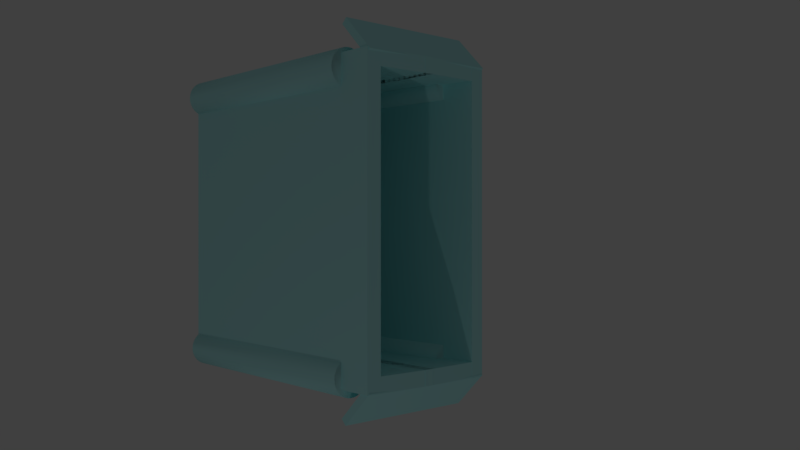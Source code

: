 # Source: bin.blend  (saved by Blender 2.79.0; exported with 4.5.12 LTS)
import bpy
from mathutils import Matrix  # noqa: F401  (used for matrix-valued properties, if any)

bpy.ops.wm.read_factory_settings(use_empty=True)
scene = bpy.context.scene
scene.name = 'Scene'

# ---- collections
col_collection_1 = bpy.data.collections.new('Collection 1'); scene.collection.children.link(col_collection_1)

# ---- materials (node trees are filled in below, after node groups)
mat_material = bpy.data.materials.new('Material')
mat_material.alpha_threshold = 0.0
mat_material.use_transparent_shadow = False
mat_material.diffuse_color = (0.5172, 0.9856, 1.0, 1.0)
mat_material.roughness = 0.5
mat_material.line_color = (0.0, 0.0, 0.0, 1.0)

# ---- material node trees

# ---- world
world_world = bpy.data.worlds.new('World'); scene.world = world_world
world_world.color = (0.05088, 0.05088, 0.05088)
world_world.use_sun_shadow = False
world_world.sun_shadow_jitter_overblur = 0.0
world_world.cycles.sampling_method = 'MANUAL'

# ---- cameras
cam_camera = bpy.data.cameras.new('Camera')
cam_camera.clip_end = 100.0
cam_camera.lens = 35.0
cam_camera.sensor_width = 32.0
cam_camera.sensor_height = 18.0
cam_camera.ortho_scale = 7.314
cam_camera.dof.focus_distance = 0.0
cam_camera.dof.aperture_fstop = 128.0

# ---- lights
light_lamp = bpy.data.lights.new('Lamp', 'POINT')
light_lamp.transmission_factor = 0.0
light_lamp.cutoff_distance = 30.0
light_lamp.energy = 100.0
light_lamp.shadow_buffer_clip_start = 1.001
light_lamp.shadow_soft_size = 0.1
light_lamp.shadow_maximum_resolution = 0.006
light_lamp.use_absolute_resolution = True

# ---- meshes
me_cube_001 = bpy.data.meshes.new('Cube.001')
me_cube_001.from_pydata([(-1.0, -1.0, -1.0), (-1.0, -1.0, 1.0), (-1.0, 1.0, -1.0), (-1.0, 1.0, 1.0), (1.0, -1.0, -1.0), (1.0, -1.0, 1.0), (1.0, 1.0, -1.0), (1.0, 1.0, 1.0), (-0.9978, 5.541, -0.9944), (-0.9978, 8.331, 1.001), (-0.9978, 15.52, -1.029), (-0.9978, 18.31, 0.9658), (-0.8978, 5.541, -0.9944), (-0.8978, 8.331, 1.001), (-0.8978, 15.52, -1.029), (-0.8978, 18.31, 0.9658), (-0.9978, -0.3689, -1.002), (-0.9978, -0.3689, 0.9984), (-0.9978, 9.631, -1.002), (-0.9978, 9.631, 0.9984), (-0.8978, -0.3689, -1.002), (-0.8978, -0.3689, 0.9984), (-0.8978, 9.631, -1.002), (-0.8978, 9.631, 0.9984), (0.9006, -0.3689, -1.002), (0.9006, -0.3689, 0.9984), (0.9006, 9.631, -1.002), (0.9006, 9.631, 0.9984), (1.001, -0.3689, -1.002), (1.001, -0.3689, 0.9984), (1.001, 9.631, -1.002), (1.001, 9.631, 0.9984), (0.9006, 5.541, -0.9944), (0.9006, 8.331, 1.001), (0.9006, 15.52, -1.029), (0.9006, 18.31, 0.9658), (1.001, 5.541, -0.9944), (1.001, 8.331, 1.001), (1.001, 15.52, -1.029), (1.001, 18.31, 0.9658), (-0.9974, 13.83, -1.022), (-0.9974, 16.62, 0.9727), (-0.9974, 15.82, -1.029), (-0.9974, 18.61, 0.9658), (1.003, 13.83, -1.022), (1.003, 16.62, 0.9727), (1.003, 15.82, -1.029), (1.003, 18.61, 0.9658), (-0.8993, -0.2546, -0.9927), (-0.8993, -0.1848, -0.8928), (-0.8993, 15.74, -1.021), (-0.8993, 15.81, -0.9207), (0.9007, -0.2546, -0.9927), (0.9007, -0.1848, -0.8928), (0.9007, 15.74, -1.021), (0.9007, 15.81, -0.9207), (-0.924, 2.426, -0.9967), (-0.924, 2.426, 0.7533), (-0.8996, 2.378, -0.9967), (-0.8996, 2.378, 0.7533), (-0.8762, 2.236, -0.9967), (-0.8762, 2.236, 0.7533), (-0.8545, 2.005, -0.9967), (-0.8545, 2.005, 0.7533), (-0.8356, 1.694, -0.9967), (-0.8356, 1.694, 0.7533), (-0.8201, 1.315, -0.9967), (-0.8201, 1.315, 0.7533), (-0.8085, 0.8826, -0.9967), (-0.8085, 0.8826, 0.7533), (-0.8014, 0.4136, -0.9967), (-0.8014, 0.4136, 0.7533), (-0.799, -0.0741, -0.9967), (-0.799, -0.0741, 0.7533), (-0.8014, -0.5618, -0.9967), (-0.8014, -0.5618, 0.7533), (-0.8085, -1.031, -0.9967), (-0.8085, -1.031, 0.7533), (-0.8201, -1.463, -0.9967), (-0.8201, -1.463, 0.7533), (-0.8356, -1.842, -0.9967), (-0.8356, -1.842, 0.7533), (-0.8545, -2.153, -0.9967), (-0.8545, -2.153, 0.7533), (-0.8762, -2.384, -0.9967), (-0.8762, -2.384, 0.7533), (-0.8996, -2.526, -0.9967), (-0.8996, -2.526, 0.7533), (-0.924, -2.574, -0.9967), (-0.924, -2.574, 0.7533), (-0.9484, -2.526, -0.9967), (-0.9484, -2.526, 0.7533), (-0.9718, -2.384, -0.9967), (-0.9718, -2.384, 0.7533), (-0.9934, -2.153, -0.9967), (-0.9934, -2.153, 0.7533), (-1.012, -1.842, -0.9967), (-1.012, -1.842, 0.7533), (-1.028, -1.463, -0.9967), (-1.028, -1.463, 0.7533), (-1.039, -1.031, -0.9967), (-1.039, -1.031, 0.7533), (-1.047, -0.5618, -0.9967), (-1.047, -0.5618, 0.7533), (-1.049, -0.07409, -0.9967), (-1.049, -0.07409, 0.7533), (-1.047, 0.4136, -0.9967), (-1.047, 0.4136, 0.7533), (-1.039, 0.8826, -0.9967), (-1.039, 0.8826, 0.7533), (-1.028, 1.315, -0.9967), (-1.028, 1.315, 0.7533), (-1.012, 1.694, -0.9967), (-1.012, 1.694, 0.7533), (-0.9934, 2.005, -0.9967), (-0.9934, 2.005, 0.7533), (-0.9718, 2.236, -0.9967), (-0.9718, 2.236, 0.7533), (-0.9484, 2.378, -0.9967), (-0.9484, 2.378, 0.7533), (-0.9313, 16.81, -1.031), (-0.9313, 19.25, 0.7152), (-0.9069, 16.77, -1.03), (-0.9069, 19.21, 0.7154), (-0.8835, 16.62, -1.03), (-0.8835, 19.07, 0.7159), (-0.8619, 16.39, -1.029), (-0.8619, 18.83, 0.7167), (-0.8429, 16.08, -1.028), (-0.8429, 18.52, 0.7178), (-0.8274, 15.71, -1.027), (-0.8274, 18.15, 0.7191), (-0.8158, 15.27, -1.025), (-0.8158, 17.72, 0.7206), (-0.8087, 14.81, -1.023), (-0.8087, 17.25, 0.7222), (-0.8063, 14.32, -1.022), (-0.8063, 16.76, 0.7239), (-0.8087, 13.83, -1.02), (-0.8087, 16.27, 0.7256), (-0.8158, 13.37, -1.018), (-0.8158, 15.81, 0.7273), (-0.8274, 12.93, -1.017), (-0.8274, 15.38, 0.7288), (-0.8429, 12.56, -1.016), (-0.8429, 15.0, 0.7301), (-0.8619, 12.25, -1.015), (-0.8619, 14.69, 0.7312), (-0.8835, 12.02, -1.014), (-0.8835, 14.46, 0.732), (-0.9069, 11.87, -1.013), (-0.9069, 14.32, 0.7325), (-0.9313, 11.83, -1.013), (-0.9313, 14.27, 0.7327), (-0.9557, 11.87, -1.013), (-0.9557, 14.32, 0.7325), (-0.9791, 12.02, -1.014), (-0.9791, 14.46, 0.732), (-1.001, 12.25, -1.015), (-1.001, 14.69, 0.7312), (-1.02, 12.56, -1.016), (-1.02, 15.0, 0.7301), (-1.035, 12.93, -1.017), (-1.035, 15.38, 0.7288), (-1.047, 13.37, -1.018), (-1.047, 15.81, 0.7273), (-1.054, 13.83, -1.02), (-1.054, 16.27, 0.7256), (-1.056, 14.32, -1.022), (-1.056, 16.76, 0.7239), (-1.054, 14.81, -1.023), (-1.054, 17.25, 0.7222), (-1.047, 15.27, -1.025), (-1.047, 17.72, 0.7206), (-1.035, 15.71, -1.027), (-1.035, 18.15, 0.7191), (-1.02, 16.08, -1.028), (-1.02, 18.52, 0.7178), (-1.001, 16.39, -1.029), (-1.001, 18.83, 0.7167), (-0.9791, 16.62, -1.03), (-0.9791, 19.07, 0.7159), (-0.9557, 16.77, -1.03), (-0.9557, 19.21, 0.7154), (0.9162, 17.24, -1.031), (0.9162, 19.68, 0.7145), (0.9405, 17.19, -1.031), (0.9405, 19.64, 0.7146), (0.964, 17.05, -1.031), (0.964, 19.49, 0.7151), (0.9856, 16.82, -1.03), (0.9856, 19.26, 0.7159), (1.005, 16.51, -1.029), (1.005, 18.95, 0.717), (1.02, 16.13, -1.027), (1.02, 18.58, 0.7184), (1.032, 15.7, -1.026), (1.032, 18.14, 0.7199), (1.039, 15.23, -1.024), (1.039, 17.68, 0.7215), (1.041, 14.75, -1.023), (1.041, 17.19, 0.7232), (1.039, 14.26, -1.021), (1.039, 16.7, 0.7249), (1.032, 13.79, -1.019), (1.032, 16.24, 0.7265), (1.02, 13.36, -1.018), (1.02, 15.8, 0.728), (1.005, 12.98, -1.016), (1.005, 15.43, 0.7294), (0.9856, 12.67, -1.015), (0.9856, 15.12, 0.7304), (0.964, 12.44, -1.014), (0.964, 14.89, 0.7313), (0.9405, 12.3, -1.014), (0.9405, 14.74, 0.7318), (0.9162, 12.25, -1.014), (0.9162, 14.7, 0.7319), (0.8918, 12.3, -1.014), (0.8918, 14.74, 0.7318), (0.8683, 12.44, -1.014), (0.8683, 14.89, 0.7313), (0.8467, 12.67, -1.015), (0.8467, 15.12, 0.7304), (0.8278, 12.98, -1.016), (0.8278, 15.43, 0.7294), (0.8122, 13.36, -1.018), (0.8122, 15.8, 0.728), (0.8007, 13.79, -1.019), (0.8007, 16.24, 0.7265), (0.7936, 14.26, -1.021), (0.7936, 16.7, 0.7249), (0.7912, 14.75, -1.023), (0.7912, 17.19, 0.7232), (0.7936, 15.23, -1.024), (0.7936, 17.68, 0.7215), (0.8007, 15.7, -1.026), (0.8007, 18.14, 0.7199), (0.8122, 16.13, -1.027), (0.8122, 18.58, 0.7184), (0.8278, 16.51, -1.029), (0.8278, 18.95, 0.717), (0.8467, 16.82, -1.03), (0.8467, 19.26, 0.7159), (0.8683, 17.05, -1.031), (0.8683, 19.49, 0.7151), (0.8918, 17.19, -1.031), (0.8918, 19.64, 0.7146), (0.9162, 2.426, -0.9967), (0.9162, 2.426, 0.7533), (0.9405, 2.378, -0.9967), (0.9405, 2.378, 0.7533), (0.964, 2.236, -0.9967), (0.964, 2.236, 0.7533), (0.9856, 2.005, -0.9967), (0.9856, 2.005, 0.7533), (1.005, 1.694, -0.9967), (1.005, 1.694, 0.7533), (1.02, 1.315, -0.9967), (1.02, 1.315, 0.7533), (1.032, 0.8826, -0.9967), (1.032, 0.8826, 0.7533), (1.039, 0.4136, -0.9967), (1.039, 0.4136, 0.7533), (1.041, -0.0741, -0.9967), (1.041, -0.0741, 0.7533), (1.039, -0.5618, -0.9967), (1.039, -0.5618, 0.7533), (1.032, -1.031, -0.9967), (1.032, -1.031, 0.7533), (1.02, -1.463, -0.9967), (1.02, -1.463, 0.7533), (1.005, -1.842, -0.9967), (1.005, -1.842, 0.7533), (0.9856, -2.153, -0.9967), (0.9856, -2.153, 0.7533), (0.964, -2.384, -0.9967), (0.964, -2.384, 0.7533), (0.9405, -2.526, -0.9967), (0.9405, -2.526, 0.7533), (0.9162, -2.574, -0.9967), (0.9162, -2.574, 0.7533), (0.8918, -2.526, -0.9967), (0.8918, -2.526, 0.7533), (0.8683, -2.384, -0.9967), (0.8683, -2.384, 0.7533), (0.8467, -2.153, -0.9967), (0.8467, -2.153, 0.7533), (0.8278, -1.842, -0.9967), (0.8278, -1.842, 0.7533), (0.8122, -1.463, -0.9967), (0.8122, -1.463, 0.7533), (0.8007, -1.031, -0.9967), (0.8007, -1.031, 0.7533), (0.7936, -0.5618, -0.9967), (0.7936, -0.5618, 0.7533), (0.7912, -0.07409, -0.9967), (0.7912, -0.07409, 0.7533), (0.7936, 0.4136, -0.9967), (0.7936, 0.4136, 0.7533), (0.8007, 0.8826, -0.9967), (0.8007, 0.8826, 0.7533), (0.8122, 1.315, -0.9967), (0.8122, 1.315, 0.7533), (0.8278, 1.694, -0.9967), (0.8278, 1.694, 0.7533), (0.8467, 2.005, -0.9967), (0.8467, 2.005, 0.7533), (0.8683, 2.236, -0.9967), (0.8683, 2.236, 0.7533), (0.8918, 2.378, -0.9967), (0.8918, 2.378, 0.7533), (1.168, -1.117, 0.764), (0.9563, -0.969, 0.976), (1.168, 18.27, 0.7301), (0.9563, 18.42, 0.9421), (1.204, -1.092, 0.7993), (0.9917, -0.9443, 1.011), (1.204, 18.3, 0.7655), (0.9917, 18.44, 0.9775), (-1.204, -1.097, 0.7931), (-0.9915, -0.9486, 1.005), (-1.204, 18.29, 0.7592), (-0.9915, 18.44, 0.9712), (-1.168, -1.121, 0.7577), (-0.9562, -0.9733, 0.9697), (-1.168, 18.27, 0.7239), (-0.9562, 18.41, 0.9359)], [], [(0, 1, 3, 2), (2, 3, 7, 6), (6, 7, 5, 4), (4, 5, 1, 0), (2, 6, 4, 0), (7, 3, 1, 5), (8, 9, 11, 10), (10, 11, 15, 14), (14, 15, 13, 12), (12, 13, 9, 8), (10, 14, 12, 8), (15, 11, 9, 13), (16, 17, 19, 18), (18, 19, 23, 22), (22, 23, 21, 20), (20, 21, 17, 16), (18, 22, 20, 16), (23, 19, 17, 21), (24, 25, 27, 26), (26, 27, 31, 30), (30, 31, 29, 28), (28, 29, 25, 24), (26, 30, 28, 24), (31, 27, 25, 29), (32, 33, 35, 34), (34, 35, 39, 38), (38, 39, 37, 36), (36, 37, 33, 32), (34, 38, 36, 32), (39, 35, 33, 37), (40, 41, 43, 42), (42, 43, 47, 46), (46, 47, 45, 44), (44, 45, 41, 40), (42, 46, 44, 40), (47, 43, 41, 45), (48, 49, 51, 50), (50, 51, 55, 54), (54, 55, 53, 52), (52, 53, 49, 48), (50, 54, 52, 48), (55, 51, 49, 53), (56, 57, 59, 58), (58, 59, 61, 60), (60, 61, 63, 62), (62, 63, 65, 64), (64, 65, 67, 66), (66, 67, 69, 68), (68, 69, 71, 70), (70, 71, 73, 72), (72, 73, 75, 74), (74, 75, 77, 76), (76, 77, 79, 78), (78, 79, 81, 80), (80, 81, 83, 82), (82, 83, 85, 84), (84, 85, 87, 86), (86, 87, 89, 88), (88, 89, 91, 90), (90, 91, 93, 92), (92, 93, 95, 94), (94, 95, 97, 96), (96, 97, 99, 98), (98, 99, 101, 100), (100, 101, 103, 102), (102, 103, 105, 104), (104, 105, 107, 106), (106, 107, 109, 108), (108, 109, 111, 110), (110, 111, 113, 112), (112, 113, 115, 114), (114, 115, 117, 116), (59, 57, 119, 117, 115, 113, 111, 109, 107, 105, 103, 101, 99, 97, 95, 93, 91, 89, 87, 85, 83, 81, 79, 77, 75, 73, 71, 69, 67, 65, 63, 61), (116, 117, 119, 118), (118, 119, 57, 56), (56, 58, 60, 62, 64, 66, 68, 70, 72, 74, 76, 78, 80, 82, 84, 86, 88, 90, 92, 94, 96, 98, 100, 102, 104, 106, 108, 110, 112, 114, 116, 118), (120, 121, 123, 122), (122, 123, 125, 124), (124, 125, 127, 126), (126, 127, 129, 128), (128, 129, 131, 130), (130, 131, 133, 132), (132, 133, 135, 134), (134, 135, 137, 136), (136, 137, 139, 138), (138, 139, 141, 140), (140, 141, 143, 142), (142, 143, 145, 144), (144, 145, 147, 146), (146, 147, 149, 148), (148, 149, 151, 150), (150, 151, 153, 152), (152, 153, 155, 154), (154, 155, 157, 156), (156, 157, 159, 158), (158, 159, 161, 160), (160, 161, 163, 162), (162, 163, 165, 164), (164, 165, 167, 166), (166, 167, 169, 168), (168, 169, 171, 170), (170, 171, 173, 172), (172, 173, 175, 174), (174, 175, 177, 176), (176, 177, 179, 178), (178, 179, 181, 180), (123, 121, 183, 181, 179, 177, 175, 173, 171, 169, 167, 165, 163, 161, 159, 157, 155, 153, 151, 149, 147, 145, 143, 141, 139, 137, 135, 133, 131, 129, 127, 125), (180, 181, 183, 182), (182, 183, 121, 120), (120, 122, 124, 126, 128, 130, 132, 134, 136, 138, 140, 142, 144, 146, 148, 150, 152, 154, 156, 158, 160, 162, 164, 166, 168, 170, 172, 174, 176, 178, 180, 182), (184, 185, 187, 186), (186, 187, 189, 188), (188, 189, 191, 190), (190, 191, 193, 192), (192, 193, 195, 194), (194, 195, 197, 196), (196, 197, 199, 198), (198, 199, 201, 200), (200, 201, 203, 202), (202, 203, 205, 204), (204, 205, 207, 206), (206, 207, 209, 208), (208, 209, 211, 210), (210, 211, 213, 212), (212, 213, 215, 214), (214, 215, 217, 216), (216, 217, 219, 218), (218, 219, 221, 220), (220, 221, 223, 222), (222, 223, 225, 224), (224, 225, 227, 226), (226, 227, 229, 228), (228, 229, 231, 230), (230, 231, 233, 232), (232, 233, 235, 234), (234, 235, 237, 236), (236, 237, 239, 238), (238, 239, 241, 240), (240, 241, 243, 242), (242, 243, 245, 244), (187, 185, 247, 245, 243, 241, 239, 237, 235, 233, 231, 229, 227, 225, 223, 221, 219, 217, 215, 213, 211, 209, 207, 205, 203, 201, 199, 197, 195, 193, 191, 189), (244, 245, 247, 246), (246, 247, 185, 184), (184, 186, 188, 190, 192, 194, 196, 198, 200, 202, 204, 206, 208, 210, 212, 214, 216, 218, 220, 222, 224, 226, 228, 230, 232, 234, 236, 238, 240, 242, 244, 246), (248, 249, 251, 250), (250, 251, 253, 252), (252, 253, 255, 254), (254, 255, 257, 256), (256, 257, 259, 258), (258, 259, 261, 260), (260, 261, 263, 262), (262, 263, 265, 264), (264, 265, 267, 266), (266, 267, 269, 268), (268, 269, 271, 270), (270, 271, 273, 272), (272, 273, 275, 274), (274, 275, 277, 276), (276, 277, 279, 278), (278, 279, 281, 280), (280, 281, 283, 282), (282, 283, 285, 284), (284, 285, 287, 286), (286, 287, 289, 288), (288, 289, 291, 290), (290, 291, 293, 292), (292, 293, 295, 294), (294, 295, 297, 296), (296, 297, 299, 298), (298, 299, 301, 300), (300, 301, 303, 302), (302, 303, 305, 304), (304, 305, 307, 306), (306, 307, 309, 308), (251, 249, 311, 309, 307, 305, 303, 301, 299, 297, 295, 293, 291, 289, 287, 285, 283, 281, 279, 277, 275, 273, 271, 269, 267, 265, 263, 261, 259, 257, 255, 253), (308, 309, 311, 310), (310, 311, 249, 248), (248, 250, 252, 254, 256, 258, 260, 262, 264, 266, 268, 270, 272, 274, 276, 278, 280, 282, 284, 286, 288, 290, 292, 294, 296, 298, 300, 302, 304, 306, 308, 310), (312, 313, 315, 314), (314, 315, 319, 318), (318, 319, 317, 316), (316, 317, 313, 312), (314, 318, 316, 312), (319, 315, 313, 317), (320, 321, 323, 322), (322, 323, 327, 326), (326, 327, 325, 324), (324, 325, 321, 320), (322, 326, 324, 320), (327, 323, 321, 325)])
me_cube_001.polygons.foreach_set('use_smooth', [0, 0, 0, 0, 0, 0, 0, 0, 0, 0, 0, 0, 0, 0, 0, 0, 0, 0, 0, 0, 0, 0, 0, 0, 0, 0, 0, 0, 0, 0, 0, 0, 0, 0, 0, 0, 0, 0, 0, 0, 0, 0, 1, 1, 1, 1, 1, 1, 1, 1, 1, 1, 1, 1, 1, 1, 1, 1, 1, 1, 1, 1, 1, 1, 1, 1, 1, 1, 1, 1, 1, 1, 1, 1, 1, 1, 1, 1, 1, 1, 1, 1, 1, 1, 1, 1, 1, 1, 1, 1, 1, 1, 1, 1, 1, 1, 1, 1, 1, 1, 1, 1, 1, 1, 1, 1, 1, 1, 1, 1, 1, 1, 1, 1, 1, 1, 1, 1, 1, 1, 1, 1, 1, 1, 1, 1, 1, 1, 1, 1, 1, 1, 1, 1, 1, 1, 1, 1, 1, 1, 1, 1, 1, 1, 1, 1, 1, 1, 1, 1, 1, 1, 1, 1, 1, 1, 1, 1, 1, 1, 1, 1, 1, 1, 1, 1, 1, 1, 1, 1, 1, 1, 1, 1, 1, 1, 1, 1, 0, 0, 0, 0, 0, 0, 0, 0, 0, 0, 0, 0])
me_cube_001.materials.append(mat_material)
me_cube_001.use_remesh_preserve_volume = False
me_cube_001.use_remesh_preserve_attributes = False
me_cube_001.use_mirror_vertex_groups = False
me_cube_001.update()

# ---- objects
ob_cube = bpy.data.objects.new('Cube', me_cube_001)
ob_lamp = bpy.data.objects.new('Lamp', light_lamp)
ob_camera = bpy.data.objects.new('Camera', cam_camera)

# ---- transforms, parenting, visibility, modifiers, constraints
ob_cube.location = (0.5122, -1.633, 2.004)
ob_cube.rotation_euler = (0.7854, 0.0, 1.571)
ob_cube.scale = (2.0, 0.1, 2.0)
ob_cube.lineart.crease_threshold = 0.0
ob_lamp.location = (-1.862, -11.81, 11.26)
ob_lamp.rotation_euler = (0.6503, 0.05522, 1.866)
ob_lamp.lock_rotations_4d = False
ob_lamp.empty_display_type = 'ARROWS'
ob_lamp.color = (0.0, 0.0, 0.0, 0.0)
ob_lamp.lineart.crease_threshold = 0.0
ob_camera.location = (0.933, -1.674, 14.68)
ob_camera.rotation_euler = (0.0, 6.283, 0.0)
ob_camera.lock_rotations_4d = False
ob_camera.empty_display_type = 'ARROWS'
ob_camera.color = (0.0, 0.0, 0.0, 0.0)
ob_camera.display_type = 'WIRE'
ob_camera.lineart.crease_threshold = 0.0

# ---- collection membership
col_collection_1.objects.link(ob_cube)
col_collection_1.objects.link(ob_lamp)
col_collection_1.objects.link(ob_camera)

# ---- scene / render settings (as saved in the file)
scene.camera = ob_camera
scene.frame_start = 1; scene.frame_end = 250; scene.frame_set(1)
scene.render.engine = 'BLENDER_EEVEE_NEXT'
scene.render.resolution_percentage = 50
scene.render.dither_intensity = 0.0
scene.cycles.use_denoising = False
scene.cycles.samples = 128
scene.cycles.sampling_pattern = 'TABULATED_SOBOL'
scene.cycles.use_adaptive_sampling = False
scene.cycles.use_light_tree = False
scene.cycles.blur_glossy = 0.0
scene.cycles.sample_clamp_indirect = 0.0
scene.view_settings.view_transform = 'Standard'
bpy.context.view_layer.update()
